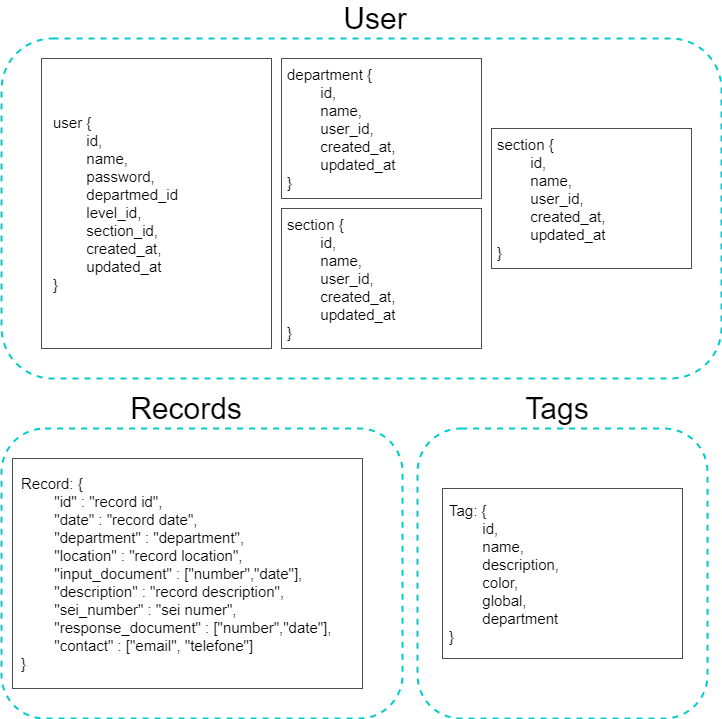

The diagram above was exported from draw.io. Its source (the exported page's mxGraphModel, read from the mxfile embedded in the PNG):
<mxGraphModel dx="1381" dy="764" grid="1" gridSize="10" guides="1" tooltips="1" connect="1" arrows="1" fold="1" page="1" pageScale="1" pageWidth="827" pageHeight="1169" math="0" shadow="0">
  <root>
    <mxCell id="WIyWlLk6GJQsqaUBKTNV-0" />
    <mxCell id="WIyWlLk6GJQsqaUBKTNV-1" parent="WIyWlLk6GJQsqaUBKTNV-0" />
    <mxCell id="LnuJr_AuFegMHAIP3yDb-0" value="" style="rounded=1;whiteSpace=wrap;html=1;strokeColor=#00CCCC;dashed=1;strokeWidth=2;fillColor=none;" parent="WIyWlLk6GJQsqaUBKTNV-1" vertex="1">
      <mxGeometry x="54" y="80" width="720" height="340" as="geometry" />
    </mxCell>
    <mxCell id="LnuJr_AuFegMHAIP3yDb-1" value="User" style="text;html=1;strokeColor=none;fillColor=none;align=center;verticalAlign=middle;whiteSpace=wrap;rounded=0;dashed=1;fontSize=30;" parent="WIyWlLk6GJQsqaUBKTNV-1" vertex="1">
      <mxGeometry x="408" y="50" width="40" height="20" as="geometry" />
    </mxCell>
    <mxCell id="LnuJr_AuFegMHAIP3yDb-5" value="" style="group" parent="WIyWlLk6GJQsqaUBKTNV-1" vertex="1" connectable="0">
      <mxGeometry x="94" y="100" width="230" height="290" as="geometry" />
    </mxCell>
    <mxCell id="LnuJr_AuFegMHAIP3yDb-2" value="" style="rounded=0;whiteSpace=wrap;html=1;fontSize=30;strokeColor=#4D4D4D;strokeWidth=1;fillColor=none;align=center;labelPosition=center;verticalLabelPosition=middle;verticalAlign=middle;" parent="LnuJr_AuFegMHAIP3yDb-5" vertex="1">
      <mxGeometry width="230" height="290" as="geometry" />
    </mxCell>
    <mxCell id="n4V7uHwgFG57EgrFGlrB-0" value="&lt;div style=&quot;font-size: 15px&quot;&gt;user {&lt;/div&gt;&lt;div style=&quot;font-size: 15px&quot;&gt;&amp;nbsp; &lt;span style=&quot;white-space: pre&quot;&gt;&#09;&lt;/span&gt;id,&lt;/div&gt;&lt;div style=&quot;font-size: 15px&quot;&gt;&amp;nbsp; &lt;span style=&quot;white-space: pre&quot;&gt;&#09;&lt;/span&gt;name,&lt;/div&gt;&lt;div style=&quot;font-size: 15px&quot;&gt;&lt;span style=&quot;white-space: pre&quot;&gt;&#09;&lt;/span&gt;password,&lt;/div&gt;&lt;div style=&quot;font-size: 15px&quot;&gt;&amp;nbsp; &lt;span style=&quot;white-space: pre&quot;&gt;&#09;&lt;/span&gt;departmed_id&lt;/div&gt;&lt;div style=&quot;font-size: 15px&quot;&gt;&amp;nbsp; &lt;span style=&quot;white-space: pre&quot;&gt;&#09;&lt;/span&gt;level_id,&lt;/div&gt;&lt;div style=&quot;font-size: 15px&quot;&gt;&amp;nbsp; &lt;span style=&quot;white-space: pre&quot;&gt;&#09;&lt;/span&gt;section_id,&lt;/div&gt;&lt;div style=&quot;font-size: 15px&quot;&gt;&amp;nbsp; &lt;span style=&quot;white-space: pre&quot;&gt;&#09;&lt;/span&gt;created_at,&lt;/div&gt;&lt;div style=&quot;font-size: 15px&quot;&gt;&amp;nbsp; &lt;span style=&quot;white-space: pre&quot;&gt;&#09;&lt;/span&gt;updated_at&lt;/div&gt;&lt;div style=&quot;font-size: 15px&quot;&gt;}&lt;/div&gt;" style="text;html=1;strokeColor=none;fillColor=none;align=left;verticalAlign=middle;whiteSpace=wrap;rounded=0;hachureGap=4;pointerEvents=0;fontSize=15;" vertex="1" parent="LnuJr_AuFegMHAIP3yDb-5">
      <mxGeometry x="9.583333333333334" y="19.772727272727273" width="210.83333333333334" height="250.45454545454547" as="geometry" />
    </mxCell>
    <mxCell id="LnuJr_AuFegMHAIP3yDb-6" value="" style="rounded=1;whiteSpace=wrap;html=1;strokeColor=#00CCCC;dashed=1;strokeWidth=2;fillColor=none;" parent="WIyWlLk6GJQsqaUBKTNV-1" vertex="1">
      <mxGeometry x="470" y="470" width="290" height="290" as="geometry" />
    </mxCell>
    <mxCell id="LnuJr_AuFegMHAIP3yDb-7" value="Tags" style="text;html=1;strokeColor=none;fillColor=none;align=center;verticalAlign=middle;whiteSpace=wrap;rounded=0;dashed=1;fontSize=30;" parent="WIyWlLk6GJQsqaUBKTNV-1" vertex="1">
      <mxGeometry x="589.5" y="440" width="40" height="20" as="geometry" />
    </mxCell>
    <mxCell id="LnuJr_AuFegMHAIP3yDb-8" value="" style="group" parent="WIyWlLk6GJQsqaUBKTNV-1" vertex="1" connectable="0">
      <mxGeometry x="495" y="530" width="240" height="170" as="geometry" />
    </mxCell>
    <mxCell id="LnuJr_AuFegMHAIP3yDb-9" value="" style="rounded=0;whiteSpace=wrap;html=1;fontSize=30;strokeColor=#4D4D4D;strokeWidth=1;fillColor=none;align=center;labelPosition=center;verticalLabelPosition=middle;verticalAlign=middle;" parent="LnuJr_AuFegMHAIP3yDb-8" vertex="1">
      <mxGeometry width="240" height="170" as="geometry" />
    </mxCell>
    <mxCell id="LnuJr_AuFegMHAIP3yDb-10" value="Tag: {&lt;br&gt;&lt;span style=&quot;white-space: pre&quot;&gt;&#09;&lt;/span&gt;id,&lt;br&gt;&lt;span style=&quot;white-space: pre&quot;&gt;&#09;&lt;/span&gt;name,&lt;br&gt;&lt;span style=&quot;white-space: pre&quot;&gt;&#09;&lt;/span&gt;description,&lt;br&gt;&lt;span style=&quot;white-space: pre&quot;&gt;&#09;&lt;/span&gt;color,&lt;br&gt;&lt;span style=&quot;white-space: pre&quot;&gt;&#09;&lt;/span&gt;global,&lt;br&gt;&lt;span style=&quot;white-space: pre&quot;&gt;&#09;&lt;/span&gt;department&amp;nbsp;&lt;br style=&quot;font-size: 15px&quot;&gt;}" style="text;html=1;strokeColor=none;fillColor=none;align=left;verticalAlign=middle;rounded=0;fontSize=15;labelPosition=center;verticalLabelPosition=middle;" parent="LnuJr_AuFegMHAIP3yDb-8" vertex="1">
      <mxGeometry x="5" y="5" width="230" height="160" as="geometry" />
    </mxCell>
    <mxCell id="LnuJr_AuFegMHAIP3yDb-12" value="" style="rounded=1;whiteSpace=wrap;html=1;strokeColor=#00CCCC;dashed=1;strokeWidth=2;fillColor=none;" parent="WIyWlLk6GJQsqaUBKTNV-1" vertex="1">
      <mxGeometry x="54" y="470" width="401" height="290" as="geometry" />
    </mxCell>
    <mxCell id="LnuJr_AuFegMHAIP3yDb-13" value="Records" style="text;html=1;strokeColor=none;fillColor=none;align=center;verticalAlign=middle;whiteSpace=wrap;rounded=0;dashed=1;fontSize=30;" parent="WIyWlLk6GJQsqaUBKTNV-1" vertex="1">
      <mxGeometry x="219" y="440" width="40" height="20" as="geometry" />
    </mxCell>
    <mxCell id="LnuJr_AuFegMHAIP3yDb-14" value="" style="group" parent="WIyWlLk6GJQsqaUBKTNV-1" vertex="1" connectable="0">
      <mxGeometry x="65" y="500" width="350" height="230" as="geometry" />
    </mxCell>
    <mxCell id="LnuJr_AuFegMHAIP3yDb-15" value="" style="rounded=0;whiteSpace=wrap;html=1;fontSize=30;strokeColor=#4D4D4D;strokeWidth=1;fillColor=none;align=center;labelPosition=center;verticalLabelPosition=middle;verticalAlign=middle;" parent="LnuJr_AuFegMHAIP3yDb-14" vertex="1">
      <mxGeometry width="350.00000000000006" height="229.99999999999997" as="geometry" />
    </mxCell>
    <mxCell id="LnuJr_AuFegMHAIP3yDb-16" value="Record: {&lt;br&gt;&lt;span&gt;&#09;&lt;/span&gt;&lt;span style=&quot;white-space: pre&quot;&gt;&#09;&lt;/span&gt;&quot;id&quot; : &quot;record id&quot;,&lt;br&gt;&lt;span&gt;&#09;&lt;/span&gt;&lt;span style=&quot;white-space: pre&quot;&gt;&#09;&lt;/span&gt;&quot;date&quot; : &quot;record date&quot;,&lt;br&gt;&lt;span&gt;&#09;&lt;/span&gt;&lt;span style=&quot;white-space: pre&quot;&gt;&#09;&lt;/span&gt;&quot;department&quot; : &quot;department&quot;,&lt;br&gt;&lt;span&gt;&#09;&lt;/span&gt;&lt;span style=&quot;white-space: pre&quot;&gt;&#09;&lt;/span&gt;&quot;location&quot; : &quot;record location&quot;,&lt;br&gt;&lt;span&gt;&#09;&lt;/span&gt;&lt;span style=&quot;white-space: pre&quot;&gt;&#09;&lt;/span&gt;&quot;input_document&quot; : [&quot;number&quot;,&quot;date&quot;],&lt;br&gt;&lt;span&gt;&#09;&lt;/span&gt;&lt;span style=&quot;white-space: pre&quot;&gt;&#09;&lt;/span&gt;&quot;description&quot; : &quot;record description&quot;,&lt;br&gt;&lt;span&gt;&#09;&lt;/span&gt;&lt;span style=&quot;white-space: pre&quot;&gt;&#09;&lt;/span&gt;&quot;sei_number&quot; : &quot;sei numer&quot;,&lt;br&gt;&lt;span&gt;&#09;&lt;/span&gt;&lt;span style=&quot;white-space: pre&quot;&gt;&#09;&lt;/span&gt;&quot;response_document&quot; : [&quot;number&quot;,&quot;date&quot;],&lt;br&gt;&lt;span&gt;&#09;&lt;/span&gt;&lt;span style=&quot;white-space: pre&quot;&gt;&#09;&lt;/span&gt;&quot;contact&quot; : [&quot;email&quot;, &quot;telefone&quot;]&amp;nbsp;&lt;br style=&quot;font-size: 15px&quot;&gt;}" style="text;html=1;strokeColor=none;fillColor=none;align=left;verticalAlign=middle;rounded=0;fontSize=15;labelPosition=center;verticalLabelPosition=middle;" parent="LnuJr_AuFegMHAIP3yDb-14" vertex="1">
      <mxGeometry x="7.291666666666667" y="6.76470588235294" width="335.4166666666667" height="216.4705882352941" as="geometry" />
    </mxCell>
    <mxCell id="LnuJr_AuFegMHAIP3yDb-24" value="" style="group" parent="WIyWlLk6GJQsqaUBKTNV-1" vertex="1" connectable="0">
      <mxGeometry x="334" y="100" width="200" height="140" as="geometry" />
    </mxCell>
    <mxCell id="LnuJr_AuFegMHAIP3yDb-25" value="" style="rounded=0;whiteSpace=wrap;html=1;fontSize=30;strokeColor=#4D4D4D;strokeWidth=1;fillColor=none;align=center;labelPosition=center;verticalLabelPosition=middle;verticalAlign=middle;" parent="LnuJr_AuFegMHAIP3yDb-24" vertex="1">
      <mxGeometry width="200" height="140" as="geometry" />
    </mxCell>
    <mxCell id="LnuJr_AuFegMHAIP3yDb-26" value="&lt;div&gt;department {&lt;/div&gt;&lt;div&gt;&amp;nbsp; &lt;span style=&quot;white-space: pre&quot;&gt;&#09;&lt;/span&gt;id,&lt;/div&gt;&lt;div&gt;&amp;nbsp; &lt;span style=&quot;white-space: pre&quot;&gt;&#09;&lt;/span&gt;name,&lt;/div&gt;&lt;div&gt;&amp;nbsp; &lt;span style=&quot;white-space: pre&quot;&gt;&#09;&lt;/span&gt;user_id,&lt;/div&gt;&lt;div&gt;&amp;nbsp; &lt;span style=&quot;white-space: pre&quot;&gt;&#09;&lt;/span&gt;created_at,&lt;/div&gt;&lt;div&gt;&amp;nbsp; &lt;span style=&quot;white-space: pre&quot;&gt;&#09;&lt;/span&gt;updated_at&lt;/div&gt;&lt;div&gt;}&lt;/div&gt;" style="text;html=1;strokeColor=none;fillColor=none;align=left;verticalAlign=middle;rounded=0;fontSize=15;labelPosition=center;verticalLabelPosition=middle;" parent="LnuJr_AuFegMHAIP3yDb-24" vertex="1">
      <mxGeometry x="4.166666666666667" y="4.11764705882353" width="191.66666666666669" height="131.76470588235296" as="geometry" />
    </mxCell>
    <mxCell id="n4V7uHwgFG57EgrFGlrB-4" value="" style="group" vertex="1" connectable="0" parent="WIyWlLk6GJQsqaUBKTNV-1">
      <mxGeometry x="334" y="250" width="200" height="140" as="geometry" />
    </mxCell>
    <mxCell id="n4V7uHwgFG57EgrFGlrB-5" value="" style="rounded=0;whiteSpace=wrap;html=1;fontSize=30;strokeColor=#4D4D4D;strokeWidth=1;fillColor=none;align=center;labelPosition=center;verticalLabelPosition=middle;verticalAlign=middle;" vertex="1" parent="n4V7uHwgFG57EgrFGlrB-4">
      <mxGeometry width="200" height="140" as="geometry" />
    </mxCell>
    <mxCell id="n4V7uHwgFG57EgrFGlrB-6" value="&lt;div&gt;section {&lt;/div&gt;&lt;div&gt;&amp;nbsp; &lt;span style=&quot;white-space: pre&quot;&gt;&#09;&lt;/span&gt;id,&lt;/div&gt;&lt;div&gt;&amp;nbsp; &lt;span style=&quot;white-space: pre&quot;&gt;&#09;&lt;/span&gt;name,&lt;/div&gt;&lt;div&gt;&amp;nbsp; &lt;span style=&quot;white-space: pre&quot;&gt;&#09;&lt;/span&gt;user_id,&lt;/div&gt;&lt;div&gt;&amp;nbsp; &lt;span style=&quot;white-space: pre&quot;&gt;&#09;&lt;/span&gt;created_at,&lt;/div&gt;&lt;div&gt;&amp;nbsp; &lt;span style=&quot;white-space: pre&quot;&gt;&#09;&lt;/span&gt;updated_at&lt;/div&gt;&lt;div&gt;}&lt;/div&gt;" style="text;html=1;strokeColor=none;fillColor=none;align=left;verticalAlign=middle;rounded=0;fontSize=15;labelPosition=center;verticalLabelPosition=middle;" vertex="1" parent="n4V7uHwgFG57EgrFGlrB-4">
      <mxGeometry x="4.166666666666667" y="4.11764705882353" width="191.66666666666669" height="131.76470588235296" as="geometry" />
    </mxCell>
    <mxCell id="n4V7uHwgFG57EgrFGlrB-7" value="" style="group" vertex="1" connectable="0" parent="WIyWlLk6GJQsqaUBKTNV-1">
      <mxGeometry x="544" y="170" width="200" height="140" as="geometry" />
    </mxCell>
    <mxCell id="n4V7uHwgFG57EgrFGlrB-8" value="" style="rounded=0;whiteSpace=wrap;html=1;fontSize=30;strokeColor=#4D4D4D;strokeWidth=1;fillColor=none;align=center;labelPosition=center;verticalLabelPosition=middle;verticalAlign=middle;" vertex="1" parent="n4V7uHwgFG57EgrFGlrB-7">
      <mxGeometry width="200" height="140" as="geometry" />
    </mxCell>
    <mxCell id="n4V7uHwgFG57EgrFGlrB-9" value="&lt;div&gt;section {&lt;/div&gt;&lt;div&gt;&amp;nbsp; &lt;span style=&quot;white-space: pre&quot;&gt;&#09;&lt;/span&gt;id,&lt;/div&gt;&lt;div&gt;&amp;nbsp; &lt;span style=&quot;white-space: pre&quot;&gt;&#09;&lt;/span&gt;name,&lt;/div&gt;&lt;div&gt;&amp;nbsp; &lt;span style=&quot;white-space: pre&quot;&gt;&#09;&lt;/span&gt;user_id,&lt;/div&gt;&lt;div&gt;&amp;nbsp; &lt;span style=&quot;white-space: pre&quot;&gt;&#09;&lt;/span&gt;created_at,&lt;/div&gt;&lt;div&gt;&amp;nbsp; &lt;span style=&quot;white-space: pre&quot;&gt;&#09;&lt;/span&gt;updated_at&lt;/div&gt;&lt;div&gt;}&lt;/div&gt;" style="text;html=1;strokeColor=none;fillColor=none;align=left;verticalAlign=middle;rounded=0;fontSize=15;labelPosition=center;verticalLabelPosition=middle;" vertex="1" parent="n4V7uHwgFG57EgrFGlrB-7">
      <mxGeometry x="4.166666666666667" y="4.11764705882353" width="191.66666666666669" height="131.76470588235296" as="geometry" />
    </mxCell>
  </root>
</mxGraphModel>